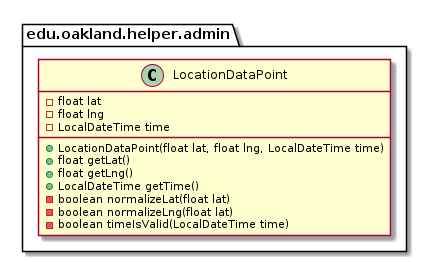

The diagram above was rendered by PlantUML. Its source (embedded in the PNG):
@startuml LocationDataPoint

package edu.oakland.helper.admin {
    class LocationDataPoint {
        - float lat
        - float lng
        - LocalDateTime time
        + LocationDataPoint(float lat, float lng, LocalDateTime time)
        + float getLat()
        + float getLng()
        + LocalDateTime getTime()
        - boolean normalizeLat(float lat)
        - boolean normalizeLng(float lat)
        - boolean timeIsValid(LocalDateTime time)
    }
}

@enduml